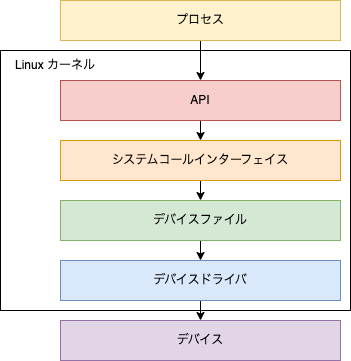

The diagram above was exported from draw.io. Its source (the exported page's mxGraphModel, read from the mxfile embedded in the PNG):
<mxGraphModel dx="880" dy="578" grid="1" gridSize="10" guides="1" tooltips="1" connect="1" arrows="1" fold="1" page="1" pageScale="1" pageWidth="827" pageHeight="1169" math="0" shadow="0">
  <root>
    <mxCell id="0" />
    <mxCell id="1" parent="0" />
    <mxCell id="7" value="" style="rounded=0;whiteSpace=wrap;html=1;align=left;" vertex="1" parent="1">
      <mxGeometry x="180" y="170" width="350" height="260" as="geometry" />
    </mxCell>
    <mxCell id="11" style="edgeStyle=none;html=1;exitX=0.5;exitY=1;exitDx=0;exitDy=0;" edge="1" parent="1" source="2" target="3">
      <mxGeometry relative="1" as="geometry" />
    </mxCell>
    <mxCell id="2" value="プロセス" style="rounded=0;whiteSpace=wrap;html=1;fillColor=#fff2cc;strokeColor=#d6b656;" vertex="1" parent="1">
      <mxGeometry x="240" y="120" width="280" height="40" as="geometry" />
    </mxCell>
    <mxCell id="13" style="edgeStyle=none;html=1;entryX=0.5;entryY=0;entryDx=0;entryDy=0;startArrow=none;startFill=0;" edge="1" parent="1" source="3" target="4">
      <mxGeometry relative="1" as="geometry" />
    </mxCell>
    <mxCell id="3" value="API" style="rounded=0;whiteSpace=wrap;html=1;fillColor=#f8cecc;strokeColor=#b85450;" vertex="1" parent="1">
      <mxGeometry x="240" y="200" width="280" height="40" as="geometry" />
    </mxCell>
    <mxCell id="14" style="edgeStyle=none;html=1;exitX=0.5;exitY=1;exitDx=0;exitDy=0;entryX=0.5;entryY=0;entryDx=0;entryDy=0;startArrow=none;startFill=0;" edge="1" parent="1" source="4" target="5">
      <mxGeometry relative="1" as="geometry" />
    </mxCell>
    <mxCell id="4" value="システムコールインターフェイス" style="rounded=0;whiteSpace=wrap;html=1;fillColor=#ffe6cc;strokeColor=#d79b00;" vertex="1" parent="1">
      <mxGeometry x="240" y="260" width="280" height="40" as="geometry" />
    </mxCell>
    <mxCell id="15" style="edgeStyle=none;html=1;exitX=0.5;exitY=1;exitDx=0;exitDy=0;entryX=0.5;entryY=0;entryDx=0;entryDy=0;startArrow=none;startFill=0;" edge="1" parent="1" source="5" target="8">
      <mxGeometry relative="1" as="geometry" />
    </mxCell>
    <mxCell id="5" value="デバイスファイル" style="rounded=0;whiteSpace=wrap;html=1;fillColor=#d5e8d4;strokeColor=#82b366;" vertex="1" parent="1">
      <mxGeometry x="240" y="320" width="280" height="40" as="geometry" />
    </mxCell>
    <mxCell id="16" style="edgeStyle=none;html=1;exitX=0.5;exitY=1;exitDx=0;exitDy=0;entryX=0.5;entryY=0;entryDx=0;entryDy=0;startArrow=none;startFill=0;" edge="1" parent="1" source="8" target="10">
      <mxGeometry relative="1" as="geometry" />
    </mxCell>
    <mxCell id="8" value="デバイスドライバ" style="rounded=0;whiteSpace=wrap;html=1;fillColor=#dae8fc;strokeColor=#6c8ebf;" vertex="1" parent="1">
      <mxGeometry x="240" y="380" width="280" height="40" as="geometry" />
    </mxCell>
    <mxCell id="9" value="Linux カーネル" style="text;strokeColor=none;align=center;fillColor=none;html=1;verticalAlign=middle;whiteSpace=wrap;rounded=0;" vertex="1" parent="1">
      <mxGeometry x="190" y="170" width="90" height="30" as="geometry" />
    </mxCell>
    <mxCell id="10" value="デバイス" style="rounded=0;whiteSpace=wrap;html=1;fillColor=#e1d5e7;strokeColor=#9673a6;" vertex="1" parent="1">
      <mxGeometry x="240" y="440" width="280" height="40" as="geometry" />
    </mxCell>
  </root>
</mxGraphModel>